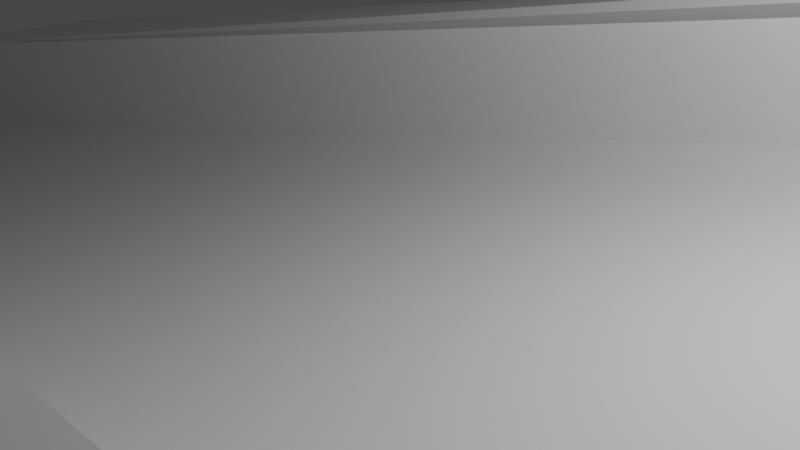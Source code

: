 # Source: Obsticle1Fix.blend  (saved by Blender 2.80.75; exported with 4.5.12 LTS)
import bpy
from mathutils import Matrix  # noqa: F401  (used for matrix-valued properties, if any)

bpy.ops.wm.read_factory_settings(use_empty=True)
scene = bpy.context.scene
scene.name = 'Scene'

# ---- collections
col_collection = bpy.data.collections.new('Collection'); scene.collection.children.link(col_collection)

# ---- materials (node trees are filled in below, after node groups)
mat_material = bpy.data.materials.new('Material')
mat_material.alpha_threshold = 0.0
mat_material.use_transparent_shadow = False
mat_material.line_color = (0.0, 0.0, 0.0, 1.0)

# ---- material node trees
mat_material.use_nodes = True; mat_material.node_tree.nodes.clear()
_N = mat_material.node_tree.nodes; _L = mat_material.node_tree.links
n0 = _N.new('ShaderNodeOutputMaterial'); n0.name = 'Material Output'; n0.location = (300, 300)
n1 = _N.new('ShaderNodeBsdfPrincipled'); n1.name = 'Principled BSDF'; n1.location = (10, 300)
n1.distribution = 'GGX'
n1.subsurface_method = 'BURLEY'
n1.inputs[2].default_value = 0.4
n1.inputs[3].default_value = 1.45
n1.inputs[27].default_value = (0.0, 0.0, 0.0, 1.0)
n1.inputs[28].default_value = 1.0
_L.new(n1.outputs[0], n0.inputs[0])
n0.is_active_output = True

# ---- world
world_world = bpy.data.worlds.new('World'); scene.world = world_world
world_world.use_nodes = True; world_world.node_tree.nodes.clear()
_N = world_world.node_tree.nodes; _L = world_world.node_tree.links
n0 = _N.new('ShaderNodeOutputWorld'); n0.name = 'World Output'; n0.location = (300, 300)
n1 = _N.new('ShaderNodeBackground'); n1.name = 'Background'; n1.location = (10, 300)
n1.inputs[0].default_value = (0.05088, 0.05088, 0.05088, 1.0)
_L.new(n1.outputs[0], n0.inputs[0])
n0.is_active_output = True
world_world.color = (0.05088, 0.05088, 0.05088)
world_world.use_sun_shadow = False
world_world.sun_shadow_jitter_overblur = 0.0

# ---- cameras
cam_camera = bpy.data.cameras.new('Camera')
cam_camera.clip_end = 100.0
cam_camera.ortho_scale = 7.314

# ---- lights
light_light = bpy.data.lights.new('Light', 'POINT')
light_light.transmission_factor = 0.0
light_light.energy = 1000.0
light_light.shadow_soft_size = 0.1
light_light.shadow_maximum_resolution = 0.006
light_light.use_absolute_resolution = True

# ---- meshes
me_cube = bpy.data.meshes.new('Cube')
me_cube.from_pydata([(19.08, -6.729, 3.849), (-19.37, -2.578, -5.036), (-18.76, -6.85, -4.923), (-19.39, 2.454, -5.036), (19.04, 6.852, 3.849), (19.52, -7.255, 3.974), (-18.8, 6.73, -4.923), (19.47, 7.381, 3.974), (-19.14, -6.852, -3.267), (-19.61, -2.579, -3.166), (-19.19, 6.729, -3.267), (-19.62, 2.453, -3.166), (18.7, -6.73, 5.505), (19.28, -7.256, 5.845), (18.66, 6.85, 5.505), (19.24, 7.38, 5.845)], [], [(3, 11, 15, 7), (7, 15, 13, 5), (5, 1, 3, 7), (12, 14, 4, 0), (10, 14, 15, 11), (14, 12, 13, 15), (12, 8, 9, 13), (5, 13, 9, 1), (14, 10, 6, 4), (8, 12, 0, 2)])
_uv = me_cube.uv_layers.new(name='UVMap')
_uv.uv.foreach_set('vector', [0.375, 0.25, 0.5702, 0.25, 0.5702, 0.5, 0.375, 0.5, 0.375, 0.5, 0.5702, 0.5, 0.5702, 0.75, 0.375, 0.75, 0.375, 0.75, 0.625, 0.832, 0.625, 0.918, 0.375, 1.0, 0.6217, 0.009018, 0.6217, 0.241, 0.6217, 0.241, 0.6217, 0.009018, 0.3783, 0.241, 0.6217, 0.241, 0.6247, 0.25, 0.375, 0.168, 0.6217, 0.241, 0.6217, 0.009018, 0.625, 0.0, 0.625, 0.25, 0.6217, 0.009018, 0.3783, 0.009018, 0.375, 0.08203, 0.6247, 0.0, 0.625, 0.5, 0.8202, 0.5, 0.8202, 0.75, 0.625, 0.832, 0.6217, 0.241, 0.3783, 0.241, 0.3783, 0.241, 0.6217, 0.241, 0.3783, 0.009018, 0.6217, 0.009018, 0.6217, 0.009018, 0.3783, 0.009018])
me_cube.materials.append(mat_material)
me_cube.use_remesh_preserve_volume = False
me_cube.use_remesh_preserve_attributes = False
me_cube.use_mirror_vertex_groups = False
me_cube.update()

# ---- objects
ob_cube = bpy.data.objects.new('Cube', me_cube)
ob_light = bpy.data.objects.new('Light', light_light)
ob_camera = bpy.data.objects.new('Camera', cam_camera)

# ---- transforms, parenting, visibility, modifiers, constraints
ob_cube.location = (0.0, 0.0, 0.0)
ob_cube.lock_rotations_4d = False
ob_cube.empty_display_type = 'ARROWS'
ob_cube.lineart.crease_threshold = 0.0
ob_light.location = (4.076, 1.005, 5.904)
ob_light.rotation_euler = (0.6503, 0.05522, 1.866)
ob_light.lock_rotations_4d = False
ob_light.empty_display_type = 'ARROWS'
ob_light.color = (0.0, 0.0, 0.0, 0.0)
ob_light.lineart.crease_threshold = 0.0
ob_camera.location = (7.359, -6.926, 4.958)
ob_camera.rotation_euler = (1.109, 0.0, 0.8149)
ob_camera.lock_rotations_4d = False
ob_camera.empty_display_type = 'ARROWS'
ob_camera.color = (0.0, 0.0, 0.0, 0.0)
ob_camera.display_type = 'WIRE'
ob_camera.lineart.crease_threshold = 0.0

# ---- collection membership
col_collection.objects.link(ob_cube)
col_collection.objects.link(ob_light)
col_collection.objects.link(ob_camera)

# ---- scene / render settings (as saved in the file)
scene.camera = ob_camera
scene.frame_start = 1; scene.frame_end = 250; scene.frame_set(1)
scene.render.engine = 'BLENDER_EEVEE_NEXT'
scene.cycles.use_denoising = False
scene.cycles.samples = 128
scene.cycles.sampling_pattern = 'TABULATED_SOBOL'
scene.cycles.use_adaptive_sampling = False
scene.cycles.use_light_tree = False
scene.view_settings.view_transform = 'Filmic'
bpy.context.view_layer.update()
